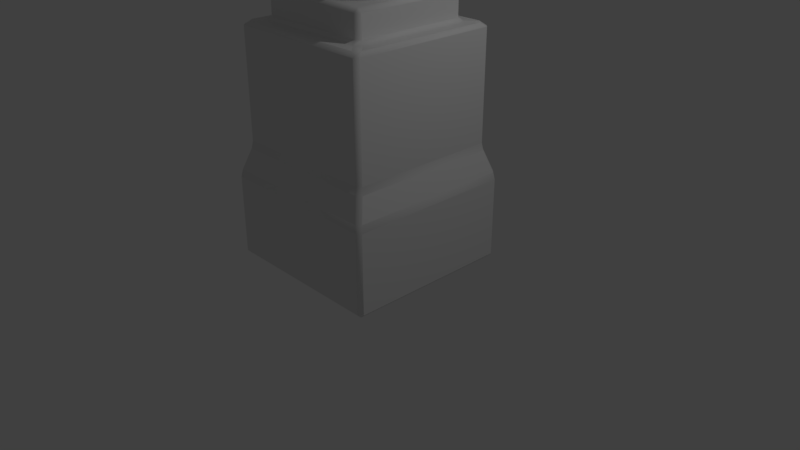 # Source: stonePillar1.blend  (saved by Blender 2.79.0; exported with 4.5.12 LTS)
import bpy
from mathutils import Matrix  # noqa: F401  (used for matrix-valued properties, if any)

bpy.ops.wm.read_factory_settings(use_empty=True)
scene = bpy.context.scene
scene.name = 'Scene'

# ---- collections
col_collection_1 = bpy.data.collections.new('Collection 1'); scene.collection.children.link(col_collection_1)

# ---- materials (node trees are filled in below, after node groups)
mat_material = bpy.data.materials.new('Material')
mat_material.alpha_threshold = 0.0
mat_material.use_transparent_shadow = False
mat_material.roughness = 0.5
mat_material.line_color = (0.0, 0.0, 0.0, 1.0)

# ---- material node trees

# ---- world
world_world = bpy.data.worlds.new('World'); scene.world = world_world
world_world.color = (0.05088, 0.05088, 0.05088)
world_world.use_sun_shadow = False
world_world.sun_shadow_jitter_overblur = 0.0
world_world.cycles.sampling_method = 'MANUAL'

# ---- cameras
cam_camera = bpy.data.cameras.new('Camera')
cam_camera.clip_end = 100.0
cam_camera.lens = 35.0
cam_camera.sensor_width = 32.0
cam_camera.sensor_height = 18.0
cam_camera.ortho_scale = 7.314
cam_camera.dof.focus_distance = 0.0
cam_camera.dof.aperture_fstop = 128.0

# ---- lights
light_lamp = bpy.data.lights.new('Lamp', 'POINT')
light_lamp.transmission_factor = 0.0
light_lamp.cutoff_distance = 30.0
light_lamp.energy = 100.0
light_lamp.shadow_buffer_clip_start = 1.001
light_lamp.shadow_soft_size = 0.1
light_lamp.shadow_maximum_resolution = 0.006
light_lamp.use_absolute_resolution = True

# ---- meshes
me_cube = bpy.data.meshes.new('Cube')
me_cube.from_pydata([(0.0, 0.5, 3.375), (0.0, 0.5, 10.12), (0.1294, 0.483, 3.375), (0.1294, 0.483, 10.12), (0.25, 0.433, 3.375), (0.25, 0.433, 10.12), (0.3536, 0.3536, 3.375), (0.3536, 0.3536, 10.12), (0.433, 0.25, 3.375), (0.433, 0.25, 10.12), (0.483, 0.1294, 3.375), (0.483, 0.1294, 10.12), (0.5, 3.775e-08, 3.375), (0.5, 3.775e-08, 10.12), (0.483, -0.1294, 3.375), (0.483, -0.1294, 10.12), (0.433, -0.25, 3.375), (0.433, -0.25, 10.12), (0.3536, -0.3536, 3.375), (0.3536, -0.3536, 10.12), (0.25, -0.433, 3.375), (0.25, -0.433, 10.12), (0.1294, -0.483, 3.375), (0.1294, -0.483, 10.12), (1.947e-07, -0.5, 3.375), (1.947e-07, -0.5, 10.12), (-0.1294, -0.483, 3.375), (-0.1294, -0.483, 10.12), (-0.25, -0.433, 3.375), (-0.25, -0.433, 10.12), (-0.3536, -0.3536, 3.375), (-0.3536, -0.3536, 10.12), (-0.433, -0.25, 3.375), (-0.433, -0.25, 10.12), (-0.483, -0.1294, 3.375), (-0.483, -0.1294, 10.12), (-0.5, -2.325e-07, 3.375), (-0.5, -2.325e-07, 10.12), (-0.483, 0.1294, 3.375), (-0.483, 0.1294, 10.12), (-0.433, 0.25, 3.375), (-0.433, 0.25, 10.12), (-0.3536, 0.3536, 3.375), (-0.3536, 0.3536, 10.12), (-0.25, 0.433, 3.375), (-0.25, 0.433, 10.12), (-0.1294, 0.483, 3.375), (-0.1294, 0.483, 10.12), (1.125, 1.075, 0.05), (1.075, 1.075, 0.0), (1.075, 1.125, 0.05), (1.125, -1.075, 0.05), (1.075, -1.125, 0.05), (1.075, -1.075, 0.0), (-1.075, -1.125, 0.05), (-1.125, -1.075, 0.05), (-1.075, -1.075, 0.0), (-1.075, 1.125, 0.05), (-1.075, 1.075, 0.0), (-1.125, 1.075, 0.05), (0.7688, 0.7175, 3.05), (0.82, 0.7475, 3.0), (0.7475, 0.82, 3.0), (0.7175, 0.7687, 3.05), (0.7687, -0.7175, 3.05), (0.7175, -0.7688, 3.05), (0.7475, -0.82, 3.0), (0.82, -0.7475, 3.0), (-0.7175, -0.7687, 3.05), (-0.7688, -0.7175, 3.05), (-0.82, -0.7475, 3.0), (-0.7475, -0.82, 3.0), (-0.7175, 0.7687, 3.05), (-0.7475, 0.82, 3.0), (-0.82, 0.7475, 3.0), (-0.7687, 0.7175, 3.05), (1.0, 0.95, 1.55), (1.016, 0.9634, 1.453), (0.9634, 1.016, 1.453), (0.95, 1.0, 1.55), (1.0, -0.95, 1.55), (0.95, -1.0, 1.55), (0.9634, -1.016, 1.453), (1.016, -0.9634, 1.453), (-0.95, -1.0, 1.55), (-1.0, -0.95, 1.55), (-1.016, -0.9634, 1.453), (-0.9634, -1.016, 1.453), (-1.0, 0.95, 1.55), (-0.95, 1.0, 1.55), (-0.9634, 1.016, 1.453), (-1.016, 0.9634, 1.453), (1.057, 1.109, 1.172), (1.109, 1.057, 1.172), (1.125, 1.075, 1.075), (1.075, 1.125, 1.075), (1.057, -1.109, 1.172), (1.075, -1.125, 1.075), (1.125, -1.075, 1.075), (1.109, -1.057, 1.172), (-1.109, -1.057, 1.172), (-1.125, -1.075, 1.075), (-1.075, -1.125, 1.075), (-1.057, -1.109, 1.172), (-1.057, 1.109, 1.172), (-1.075, 1.125, 1.075), (-1.125, 1.075, 1.075), (-1.109, 1.057, 1.172), (0.95, 1.0, 2.95), (0.8793, 0.95, 3.0), (0.95, 0.8793, 3.0), (1.0, 0.95, 2.95), (0.95, -1.0, 2.95), (1.0, -0.95, 2.95), (0.95, -0.8793, 3.0), (0.8793, -0.95, 3.0), (-1.0, 0.95, 2.95), (-0.95, 0.8793, 3.0), (-0.8793, 0.95, 3.0), (-0.95, 1.0, 2.95), (-1.0, -0.95, 2.95), (-0.95, -1.0, 2.95), (-0.8793, -0.95, 3.0), (-0.95, -0.8793, 3.0), (0.7688, 0.7175, 3.325), (0.7175, 0.7687, 3.325), (0.7175, 0.7175, 3.375), (0.7687, -0.7175, 3.325), (0.7175, -0.7175, 3.375), (0.7175, -0.7688, 3.325), (-0.7175, -0.7687, 3.325), (-0.7175, -0.7175, 3.375), (-0.7688, -0.7175, 3.325), (-0.7175, 0.7687, 3.325), (-0.7687, 0.7175, 3.325), (-0.7175, 0.7175, 3.375), (0.7688, -0.7175, 10.45), (0.82, -0.7475, 10.5), (0.7475, -0.82, 10.5), (0.7175, -0.7687, 10.45), (0.7687, 0.7175, 10.45), (0.7175, 0.7688, 10.45), (0.7475, 0.82, 10.5), (0.82, 0.7475, 10.5), (-0.7175, 0.7688, 10.45), (-0.7688, 0.7175, 10.45), (-0.82, 0.7475, 10.5), (-0.7475, 0.82, 10.5), (-0.7175, -0.7687, 10.45), (-0.7475, -0.82, 10.5), (-0.82, -0.7475, 10.5), (-0.7687, -0.7175, 10.45), (1.0, -0.95, 11.2), (0.95, -0.95, 11.25), (0.95, -1.0, 11.2), (1.0, 0.95, 11.2), (0.95, 1.0, 11.2), (0.95, 0.95, 11.25), (-0.95, 1.0, 11.2), (-1.0, 0.95, 11.2), (-0.95, 0.95, 11.25), (-1.0, -0.95, 11.2), (-0.95, -1.0, 11.2), (-0.95, -0.95, 11.25), (0.95, -1.0, 10.55), (0.8793, -0.95, 10.5), (0.95, -0.8793, 10.5), (1.0, -0.95, 10.55), (0.95, 1.0, 10.55), (1.0, 0.95, 10.55), (0.95, 0.8793, 10.5), (0.8793, 0.95, 10.5), (-1.0, -0.95, 10.55), (-0.95, -0.8793, 10.5), (-0.8793, -0.95, 10.5), (-0.95, -1.0, 10.55), (-1.0, 0.95, 10.55), (-0.95, 1.0, 10.55), (-0.8793, 0.95, 10.5), (-0.95, 0.8793, 10.5), (0.7688, -0.7175, 10.17), (0.7175, -0.7687, 10.17), (0.7175, -0.7175, 10.12), (0.7687, 0.7175, 10.17), (0.7175, 0.7175, 10.12), (0.7175, 0.7688, 10.17), (-0.7175, 0.7688, 10.17), (-0.7175, 0.7175, 10.12), (-0.7688, 0.7175, 10.17), (-0.7175, -0.7687, 10.17), (-0.7687, -0.7175, 10.17), (-0.7175, -0.7175, 10.12), (0.75, 0.0, 3.5), (0.7165, 0.0, 3.625), (0.625, 0.0, 3.717), (0.5, 0.0, 3.75), (0.7165, 0.0, 3.375), (0.7356, 0.1463, 3.5), (0.7027, 0.1398, 3.625), (0.613, 0.1219, 3.717), (0.4904, 0.09755, 3.75), (0.7027, 0.1398, 3.375), (0.6929, 0.287, 3.5), (0.662, 0.2742, 3.625), (0.5774, 0.2392, 3.717), (0.4619, 0.1913, 3.75), (0.662, 0.2742, 3.375), (0.6236, 0.4167, 3.5), (0.5958, 0.3981, 3.625), (0.5197, 0.3472, 3.717), (0.4157, 0.2778, 3.75), (0.5958, 0.3981, 3.375), (0.5303, 0.5303, 3.5), (0.5066, 0.5066, 3.625), (0.4419, 0.4419, 3.717), (0.3536, 0.3536, 3.75), (0.5066, 0.5066, 3.375), (0.4167, 0.6236, 3.5), (0.3981, 0.5958, 3.625), (0.3472, 0.5197, 3.717), (0.2778, 0.4157, 3.75), (0.3981, 0.5958, 3.375), (0.287, 0.6929, 3.5), (0.2742, 0.662, 3.625), (0.2392, 0.5774, 3.717), (0.1913, 0.4619, 3.75), (0.2742, 0.662, 3.375), (0.1463, 0.7356, 3.5), (0.1398, 0.7027, 3.625), (0.1219, 0.613, 3.717), (0.09755, 0.4904, 3.75), (0.1398, 0.7027, 3.375), (5.662e-08, 0.75, 3.5), (5.409e-08, 0.7165, 3.625), (4.719e-08, 0.625, 3.717), (3.775e-08, 0.5, 3.75), (5.409e-08, 0.7165, 3.375), (-0.1463, 0.7356, 3.5), (-0.1398, 0.7027, 3.625), (-0.1219, 0.613, 3.717), (-0.09755, 0.4904, 3.75), (-0.1398, 0.7027, 3.375), (-0.287, 0.6929, 3.5), (-0.2742, 0.662, 3.625), (-0.2392, 0.5774, 3.717), (-0.1913, 0.4619, 3.75), (-0.2742, 0.662, 3.375), (-0.4167, 0.6236, 3.5), (-0.3981, 0.5958, 3.625), (-0.3472, 0.5197, 3.717), (-0.2778, 0.4157, 3.75), (-0.3981, 0.5958, 3.375), (-0.5303, 0.5303, 3.5), (-0.5066, 0.5066, 3.625), (-0.4419, 0.4419, 3.717), (-0.3536, 0.3536, 3.75), (-0.5066, 0.5066, 3.375), (-0.6236, 0.4167, 3.5), (-0.5958, 0.3981, 3.625), (-0.5197, 0.3472, 3.717), (-0.4157, 0.2778, 3.75), (-0.5958, 0.3981, 3.375), (-0.6929, 0.287, 3.5), (-0.662, 0.2742, 3.625), (-0.5774, 0.2392, 3.717), (-0.4619, 0.1913, 3.75), (-0.662, 0.2742, 3.375), (-0.7356, 0.1463, 3.5), (-0.7027, 0.1398, 3.625), (-0.613, 0.1219, 3.717), (-0.4904, 0.09755, 3.75), (-0.7027, 0.1398, 3.375), (-0.75, 6.557e-08, 3.5), (-0.7165, 6.264e-08, 3.625), (-0.625, 5.464e-08, 3.717), (-0.5, 4.371e-08, 3.75), (-0.7165, 6.264e-08, 3.375), (-0.7356, -0.1463, 3.5), (-0.7027, -0.1398, 3.625), (-0.613, -0.1219, 3.717), (-0.4904, -0.09755, 3.75), (-0.7027, -0.1398, 3.375), (-0.6929, -0.287, 3.5), (-0.662, -0.2742, 3.625), (-0.5774, -0.2392, 3.717), (-0.4619, -0.1913, 3.75), (-0.662, -0.2742, 3.375), (-0.6236, -0.4167, 3.5), (-0.5958, -0.3981, 3.625), (-0.5197, -0.3472, 3.717), (-0.4157, -0.2778, 3.75), (-0.5958, -0.3981, 3.375), (-0.5303, -0.5303, 3.5), (-0.5066, -0.5066, 3.625), (-0.4419, -0.4419, 3.717), (-0.3536, -0.3536, 3.75), (-0.5066, -0.5066, 3.375), (-0.4167, -0.6236, 3.5), (-0.3981, -0.5958, 3.625), (-0.3472, -0.5197, 3.717), (-0.2778, -0.4157, 3.75), (-0.3981, -0.5958, 3.375), (-0.287, -0.6929, 3.5), (-0.2742, -0.662, 3.625), (-0.2392, -0.5774, 3.717), (-0.1913, -0.4619, 3.75), (-0.2742, -0.662, 3.375), (-0.1463, -0.7356, 3.5), (-0.1398, -0.7027, 3.625), (-0.1219, -0.613, 3.717), (-0.09755, -0.4904, 3.75), (-0.1398, -0.7027, 3.375), (5.662e-08, -0.75, 3.5), (5.409e-08, -0.7165, 3.625), (4.719e-08, -0.625, 3.717), (3.775e-08, -0.5, 3.75), (5.409e-08, -0.7165, 3.375), (0.1463, -0.7356, 3.5), (0.1398, -0.7027, 3.625), (0.1219, -0.613, 3.717), (0.09755, -0.4904, 3.75), (0.1398, -0.7027, 3.375), (0.287, -0.6929, 3.5), (0.2742, -0.662, 3.625), (0.2392, -0.5774, 3.717), (0.1913, -0.4619, 3.75), (0.2742, -0.662, 3.375), (0.4167, -0.6236, 3.5), (0.3981, -0.5958, 3.625), (0.3472, -0.5197, 3.717), (0.2778, -0.4157, 3.75), (0.3981, -0.5958, 3.375), (0.5303, -0.5303, 3.5), (0.5066, -0.5066, 3.625), (0.4419, -0.4419, 3.717), (0.3536, -0.3536, 3.75), (0.5066, -0.5066, 3.375), (0.6236, -0.4167, 3.5), (0.5958, -0.3981, 3.625), (0.5197, -0.3472, 3.717), (0.4157, -0.2778, 3.75), (0.5958, -0.3981, 3.375), (0.6929, -0.287, 3.5), (0.662, -0.2742, 3.625), (0.5774, -0.2392, 3.717), (0.4619, -0.1913, 3.75), (0.662, -0.2742, 3.375), (0.7356, -0.1463, 3.5), (0.7027, -0.1398, 3.625), (0.613, -0.1219, 3.717), (0.4904, -0.09755, 3.75), (0.7027, -0.1398, 3.375), (0.75, 0.0, 10.0), (0.7165, 0.0, 10.12), (0.5, 0.0, 9.75), (0.625, 0.0, 9.783), (0.7165, 0.0, 9.875), (0.7356, 0.1463, 10.0), (0.7027, 0.1398, 10.12), (0.4904, 0.09755, 9.75), (0.613, 0.1219, 9.783), (0.7027, 0.1398, 9.875), (0.6929, 0.287, 10.0), (0.662, 0.2742, 10.12), (0.4619, 0.1913, 9.75), (0.5774, 0.2392, 9.783), (0.662, 0.2742, 9.875), (0.6236, 0.4167, 10.0), (0.5958, 0.3981, 10.12), (0.4157, 0.2778, 9.75), (0.5197, 0.3472, 9.783), (0.5958, 0.3981, 9.875), (0.5303, 0.5303, 10.0), (0.5066, 0.5066, 10.12), (0.3536, 0.3536, 9.75), (0.4419, 0.4419, 9.783), (0.5066, 0.5066, 9.875), (0.4167, 0.6236, 10.0), (0.3981, 0.5958, 10.12), (0.2778, 0.4157, 9.75), (0.3472, 0.5197, 9.783), (0.3981, 0.5958, 9.875), (0.287, 0.6929, 10.0), (0.2742, 0.662, 10.12), (0.1913, 0.4619, 9.75), (0.2392, 0.5774, 9.783), (0.2742, 0.662, 9.875), (0.1463, 0.7356, 10.0), (0.1398, 0.7027, 10.12), (0.09755, 0.4904, 9.75), (0.1219, 0.613, 9.783), (0.1398, 0.7027, 9.875), (5.662e-08, 0.75, 10.0), (5.409e-08, 0.7165, 10.12), (3.775e-08, 0.5, 9.75), (4.719e-08, 0.625, 9.783), (5.409e-08, 0.7165, 9.875), (-0.1463, 0.7356, 10.0), (-0.1398, 0.7027, 10.12), (-0.09755, 0.4904, 9.75), (-0.1219, 0.613, 9.783), (-0.1398, 0.7027, 9.875), (-0.287, 0.6929, 10.0), (-0.2742, 0.662, 10.12), (-0.1913, 0.4619, 9.75), (-0.2392, 0.5774, 9.783), (-0.2742, 0.662, 9.875), (-0.4167, 0.6236, 10.0), (-0.3981, 0.5958, 10.12), (-0.2778, 0.4157, 9.75), (-0.3472, 0.5197, 9.783), (-0.3981, 0.5958, 9.875), (-0.5303, 0.5303, 10.0), (-0.5066, 0.5066, 10.12), (-0.3536, 0.3536, 9.75), (-0.4419, 0.4419, 9.783), (-0.5066, 0.5066, 9.875), (-0.6236, 0.4167, 10.0), (-0.5958, 0.3981, 10.12), (-0.4157, 0.2778, 9.75), (-0.5197, 0.3472, 9.783), (-0.5958, 0.3981, 9.875), (-0.6929, 0.287, 10.0), (-0.662, 0.2742, 10.12), (-0.4619, 0.1913, 9.75), (-0.5774, 0.2392, 9.783), (-0.662, 0.2742, 9.875), (-0.7356, 0.1463, 10.0), (-0.7027, 0.1398, 10.12), (-0.4904, 0.09755, 9.75), (-0.613, 0.1219, 9.783), (-0.7027, 0.1398, 9.875), (-0.75, 6.557e-08, 10.0), (-0.7165, 6.264e-08, 10.12), (-0.5, 4.371e-08, 9.75), (-0.625, 5.464e-08, 9.783), (-0.7165, 6.264e-08, 9.875), (-0.7356, -0.1463, 10.0), (-0.7027, -0.1398, 10.12), (-0.4904, -0.09755, 9.75), (-0.613, -0.1219, 9.783), (-0.7027, -0.1398, 9.875), (-0.6929, -0.287, 10.0), (-0.662, -0.2742, 10.12), (-0.4619, -0.1913, 9.75), (-0.5774, -0.2392, 9.783), (-0.662, -0.2742, 9.875), (-0.6236, -0.4167, 10.0), (-0.5958, -0.3981, 10.12), (-0.4157, -0.2778, 9.75), (-0.5197, -0.3472, 9.783), (-0.5958, -0.3981, 9.875), (-0.5303, -0.5303, 10.0), (-0.5066, -0.5066, 10.12), (-0.3536, -0.3536, 9.75), (-0.4419, -0.4419, 9.783), (-0.5066, -0.5066, 9.875), (-0.4167, -0.6236, 10.0), (-0.3981, -0.5958, 10.12), (-0.2778, -0.4157, 9.75), (-0.3472, -0.5197, 9.783), (-0.3981, -0.5958, 9.875), (-0.287, -0.6929, 10.0), (-0.2742, -0.662, 10.12), (-0.1913, -0.4619, 9.75), (-0.2392, -0.5774, 9.783), (-0.2742, -0.662, 9.875), (-0.1463, -0.7356, 10.0), (-0.1398, -0.7027, 10.12), (-0.09755, -0.4904, 9.75), (-0.1219, -0.613, 9.783), (-0.1398, -0.7027, 9.875), (5.662e-08, -0.75, 10.0), (5.409e-08, -0.7165, 10.12), (3.775e-08, -0.5, 9.75), (4.719e-08, -0.625, 9.783), (5.409e-08, -0.7165, 9.875), (0.1463, -0.7356, 10.0), (0.1398, -0.7027, 10.12), (0.09755, -0.4904, 9.75), (0.1219, -0.613, 9.783), (0.1398, -0.7027, 9.875), (0.287, -0.6929, 10.0), (0.2742, -0.662, 10.12), (0.1913, -0.4619, 9.75), (0.2392, -0.5774, 9.783), (0.2742, -0.662, 9.875), (0.4167, -0.6236, 10.0), (0.3981, -0.5958, 10.12), (0.2778, -0.4157, 9.75), (0.3472, -0.5197, 9.783), (0.3981, -0.5958, 9.875), (0.5303, -0.5303, 10.0), (0.5066, -0.5066, 10.12), (0.3536, -0.3536, 9.75), (0.4419, -0.4419, 9.783), (0.5066, -0.5066, 9.875), (0.6236, -0.4167, 10.0), (0.5958, -0.3981, 10.12), (0.4157, -0.2778, 9.75), (0.5197, -0.3472, 9.783), (0.5958, -0.3981, 9.875), (0.6929, -0.287, 10.0), (0.662, -0.2742, 10.12), (0.4619, -0.1913, 9.75), (0.5774, -0.2392, 9.783), (0.662, -0.2742, 9.875), (0.7356, -0.1463, 10.0), (0.7027, -0.1398, 10.12), (0.4904, -0.09755, 9.75), (0.613, -0.1219, 9.783), (0.7027, -0.1398, 9.875), (0.1445, 0.7264, 3.562), (0.6842, 0.2834, 3.562), (0.7406, -1.87e-11, 3.562), (0.5237, -0.5237, 3.562), (-0.7264, 0.1445, 3.562), (-0.1445, -0.7264, 3.562), (-0.6158, -0.4115, 3.562), (-0.4115, -0.6158, 3.562), (-0.1445, 0.7264, 3.562), (0.6158, 0.4115, 3.562), (0.4115, 0.6158, 3.562), (-0.6158, 0.4115, 3.562), (-0.4115, 0.6158, 3.562), (0.6842, -0.2834, 3.562), (-0.6842, -0.2834, 3.562), (5.625e-08, -0.7406, 3.562), (0.2834, -0.6842, 3.562), (-0.7406, 6.473e-08, 3.562), (0.2834, 0.6842, 3.562), (0.7264, 0.1445, 3.562), (-0.6842, 0.2834, 3.562), (0.4115, -0.6158, 3.562), (0.6158, -0.4115, 3.562), (-0.2834, -0.6842, 3.562), (-0.5237, -0.5237, 3.562), (5.625e-08, 0.7406, 3.562), (-0.2834, 0.6842, 3.562), (0.5237, 0.5237, 3.562), (-0.5237, 0.5237, 3.562), (0.7264, -0.1445, 3.562), (-0.7264, -0.1445, 3.562), (0.1445, -0.7264, 3.562), (-0.4115, -0.6158, 3.438), (0.5237, 0.5237, 3.438), (0.6842, -0.2834, 3.438), (0.1445, -0.7264, 3.438), (-0.5237, 0.5237, 3.438), (0.6842, 0.2834, 3.438), (-0.7406, 6.473e-08, 3.438), (0.2834, 0.6842, 3.438), (0.7406, -1.87e-11, 3.438), (0.4115, -0.6158, 3.438), (-0.7264, 0.1445, 3.438), (-0.1445, -0.7264, 3.438), (-0.6158, 0.4115, 3.438), (-0.5237, -0.5237, 3.438), (-0.6842, -0.2834, 3.438), (5.625e-08, 0.7406, 3.438), (0.6158, 0.4115, 3.438), (-0.2834, 0.6842, 3.438), (-0.7264, -0.1445, 3.438), (0.4115, 0.6158, 3.438), (-0.4115, 0.6158, 3.438), (0.7264, -0.1445, 3.438), (5.625e-08, -0.7406, 3.438), (0.6158, -0.4115, 3.438), (0.1445, 0.7264, 3.438), (0.2834, -0.6842, 3.438), (0.7264, 0.1445, 3.438), (-0.6842, 0.2834, 3.438), (0.5237, -0.5237, 3.438), (-0.2834, -0.6842, 3.438), (-0.6158, -0.4115, 3.438), (-0.1445, 0.7264, 3.438), (0.479, -0.479, 3.671), (0.6259, -0.2593, 3.671), (5.148e-08, -0.6775, 3.671), (0.2593, -0.6259, 3.671), (-0.2593, -0.6259, 3.671), (-0.6259, 0.2593, 3.671), (-0.479, 0.479, 3.671), (-0.6259, -0.2593, 3.671), (-0.6775, 5.921e-08, 3.671), (-0.479, -0.479, 3.671), (0.2593, 0.6259, 3.671), (5.148e-08, 0.6775, 3.671), (-0.2593, 0.6259, 3.671), (0.479, 0.479, 3.671), (0.6259, 0.2593, 3.671), (0.6775, -1.87e-11, 3.671), (0.3764, -0.5633, 3.671), (0.6645, -0.1322, 3.671), (0.5633, -0.3764, 3.671), (0.1322, -0.6645, 3.671), (-0.1322, -0.6645, 3.671), (-0.3764, -0.5633, 3.671), (-0.6645, 0.1322, 3.671), (-0.5633, 0.3764, 3.671), (-0.3764, 0.5633, 3.671), (-0.6645, -0.1322, 3.671), (-0.5633, -0.3764, 3.671), (0.1322, 0.6645, 3.671), (-0.1322, 0.6645, 3.671), (0.5633, 0.3764, 3.671), (0.3764, 0.5633, 3.671), (0.6645, 0.1322, 3.671), (-0.3764, -0.5633, 9.829), (5.148e-08, 0.6775, 9.829), (0.5633, 0.3764, 9.829), (-0.3764, 0.5633, 9.829), (0.5633, -0.3764, 9.829), (5.148e-08, -0.6775, 9.829), (-0.6645, -0.1322, 9.829), (0.1322, 0.6645, 9.829), (0.3764, 0.5633, 9.829), (0.6645, -0.1322, 9.829), (0.6645, 0.1322, 9.829), (0.479, -0.479, 9.829), (-0.6259, 0.2593, 9.829), (0.2593, -0.6259, 9.829), (-0.2593, -0.6259, 9.829), (-0.5633, -0.3764, 9.829), (-0.1322, 0.6645, 9.829), (0.6259, 0.2593, 9.829), (0.479, 0.479, 9.829), (-0.479, 0.479, 9.829), (0.6259, -0.2593, 9.829), (-0.2593, 0.6259, 9.829), (-0.6775, 5.921e-08, 9.829), (0.1322, -0.6645, 9.829), (0.2593, 0.6259, 9.829), (0.6775, -1.87e-11, 9.829), (-0.5633, 0.3764, 9.829), (0.3764, -0.5633, 9.829), (-0.1322, -0.6645, 9.829), (-0.6645, 0.1322, 9.829), (-0.6259, -0.2593, 9.829), (-0.479, -0.479, 9.829), (-0.4115, -0.6158, 9.938), (0.5237, 0.5237, 9.938), (0.6842, -0.2834, 9.938), (0.1445, -0.7264, 9.938), (-0.5237, 0.5237, 9.938), (0.6842, 0.2834, 9.938), (-0.7406, 6.473e-08, 9.938), (0.2834, 0.6842, 9.938), (0.7406, -1.87e-11, 9.938), (0.4115, -0.6158, 9.938), (-0.7264, 0.1445, 9.938), (-0.1445, -0.7264, 9.938), (-0.6158, 0.4115, 9.938), (-0.5237, -0.5237, 9.938), (-0.6842, -0.2834, 9.938), (5.625e-08, 0.7406, 9.938), (0.6158, 0.4115, 9.938), (-0.2834, 0.6842, 9.938), (-0.7264, -0.1445, 9.938), (0.4115, 0.6158, 9.938), (-0.4115, 0.6158, 9.938), (0.7264, -0.1445, 9.938), (5.625e-08, -0.7406, 9.938), (0.6158, -0.4115, 9.938), (0.1445, 0.7264, 9.938), (0.2834, -0.6842, 9.938), (0.7264, 0.1445, 9.938), (-0.6842, 0.2834, 9.938), (0.5237, -0.5237, 9.938), (-0.2834, -0.6842, 9.938), (-0.6158, -0.4115, 9.938), (-0.1445, 0.7264, 9.938), (0.1445, 0.7264, 10.06), (0.6842, 0.2834, 10.06), (0.7406, -1.87e-11, 10.06), (0.5237, -0.5237, 10.06), (-0.7264, 0.1445, 10.06), (-0.1445, -0.7264, 10.06), (-0.6158, -0.4115, 10.06), (-0.4115, -0.6158, 10.06), (-0.1445, 0.7264, 10.06), (0.6158, 0.4115, 10.06), (0.4115, 0.6158, 10.06), (-0.6158, 0.4115, 10.06), (-0.4115, 0.6158, 10.06), (0.6842, -0.2834, 10.06), (-0.6842, -0.2834, 10.06), (5.625e-08, -0.7406, 10.06), (0.2834, -0.6842, 10.06), (-0.7406, 6.473e-08, 10.06), (0.2834, 0.6842, 10.06), (0.7264, 0.1445, 10.06), (-0.6842, 0.2834, 10.06), (0.4115, -0.6158, 10.06), (0.6158, -0.4115, 10.06), (-0.2834, -0.6842, 10.06), (-0.5237, -0.5237, 10.06), (5.625e-08, 0.7406, 10.06), (-0.2834, 0.6842, 10.06), (0.5237, 0.5237, 10.06), (-0.5237, 0.5237, 10.06), (0.7264, -0.1445, 10.06), (-0.7264, -0.1445, 10.06), (0.1445, -0.7264, 10.06)], [], [(95, 50, 57, 105), (75, 69, 132, 134), (78, 92, 104, 90), (96, 82, 87, 103), (100, 86, 91, 107), (52, 97, 102, 54), (93, 77, 83, 99), (126, 135, 131, 128), (85, 120, 116, 88), (76, 111, 113, 80), (49, 53, 56, 58), (55, 101, 106, 59), (64, 60, 124, 127), (81, 112, 121, 84), (63, 72, 133, 125), (66, 71, 122, 115), (68, 65, 129, 130), (108, 79, 89, 119), (140, 136, 180, 183), (61, 67, 114, 110), (70, 74, 117, 123), (73, 62, 109, 118), (0, 1, 3, 2), (2, 3, 5, 4), (4, 5, 7, 6), (6, 7, 9, 8), (8, 9, 11, 10), (10, 11, 13, 12), (12, 13, 15, 14), (14, 15, 17, 16), (16, 17, 19, 18), (18, 19, 21, 20), (20, 21, 23, 22), (22, 23, 25, 24), (24, 25, 27, 26), (26, 27, 29, 28), (28, 29, 31, 30), (30, 31, 33, 32), (32, 33, 35, 34), (34, 35, 37, 36), (36, 37, 39, 38), (38, 39, 41, 40), (40, 41, 43, 42), (42, 43, 45, 44), (44, 45, 47, 46), (46, 47, 1, 0), (151, 145, 188, 190), (156, 168, 177, 158), (159, 176, 172, 161), (182, 191, 187, 184), (163, 153, 157, 160), (139, 148, 189, 181), (142, 147, 178, 171), (144, 141, 185, 186), (164, 154, 162, 175), (137, 143, 170, 166), (146, 150, 173, 179), (149, 138, 165, 174), (152, 167, 169, 155), (48, 49, 50), (51, 52, 53), (54, 55, 56), (57, 58, 59), (60, 61, 62, 63), (64, 65, 66, 67), (68, 69, 70, 71), (72, 73, 74, 75), (76, 77, 78, 79), (80, 81, 82, 83), (84, 85, 86, 87), (88, 89, 90, 91), (92, 93, 94, 95), (96, 97, 98, 99), (100, 101, 102, 103), (104, 105, 106, 107), (108, 109, 110, 111), (112, 113, 114, 115), (116, 117, 118, 119), (120, 121, 122, 123), (124, 125, 126), (127, 128, 129), (130, 131, 132), (133, 134, 135), (136, 137, 138, 139), (140, 141, 142, 143), (144, 145, 146, 147), (148, 149, 150, 151), (152, 153, 154), (155, 156, 157), (158, 159, 160), (161, 162, 163), (164, 165, 166, 167), (168, 169, 170, 171), (172, 173, 174, 175), (176, 177, 178, 179), (180, 181, 182), (183, 184, 185), (186, 187, 188), (189, 190, 191), (48, 51, 53, 49), (49, 58, 57, 50), (79, 108, 111, 76), (52, 54, 56, 53), (80, 113, 112, 81), (55, 59, 58, 56), (84, 121, 120, 85), (88, 116, 119, 89), (110, 114, 113, 111), (108, 119, 118, 109), (115, 122, 121, 112), (123, 117, 116, 120), (92, 78, 77, 93), (99, 83, 82, 96), (103, 87, 86, 100), (107, 91, 90, 104), (78, 90, 89, 79), (85, 88, 91, 86), (81, 84, 87, 82), (76, 80, 83, 77), (50, 95, 94, 48), (51, 98, 97, 52), (54, 102, 101, 55), (59, 106, 105, 57), (93, 99, 98, 94), (96, 103, 102, 97), (100, 107, 106, 101), (95, 105, 104, 92), (60, 64, 67, 61), (62, 73, 72, 63), (65, 68, 71, 66), (69, 75, 74, 70), (109, 62, 61, 110), (66, 115, 114, 67), (117, 74, 73, 118), (70, 123, 122, 71), (126, 128, 127, 124), (125, 133, 135, 126), (128, 131, 130, 129), (131, 135, 134, 132), (64, 127, 129, 65), (132, 69, 68, 130), (63, 125, 124, 60), (133, 72, 75, 134), (154, 164, 167, 152), (155, 169, 168, 156), (158, 177, 176, 159), (161, 172, 175, 162), (166, 170, 169, 167), (164, 175, 174, 165), (171, 178, 177, 168), (179, 173, 172, 176), (153, 163, 162, 154), (159, 161, 163, 160), (156, 158, 160, 157), (152, 155, 157, 153), (136, 140, 143, 137), (138, 149, 148, 139), (141, 144, 147, 142), (145, 151, 150, 146), (165, 138, 137, 166), (142, 171, 170, 143), (173, 150, 149, 174), (146, 179, 178, 147), (182, 184, 183, 180), (181, 189, 191, 182), (184, 187, 186, 185), (187, 191, 190, 188), (140, 183, 185, 141), (188, 145, 144, 186), (139, 181, 180, 136), (189, 148, 151, 190), (48, 94, 98, 51), (514, 531, 198, 193), (591, 607, 199, 194), (194, 199, 200, 195), (552, 570, 197, 192), (531, 513, 203, 198), (607, 590, 204, 199), (199, 204, 205, 200), (570, 549, 202, 197), (513, 521, 208, 203), (590, 605, 209, 204), (204, 209, 210, 205), (549, 560, 207, 202), (521, 539, 213, 208), (605, 589, 214, 209), (209, 214, 215, 210), (560, 545, 212, 207), (539, 522, 218, 213), (589, 606, 219, 214), (214, 219, 220, 215), (545, 563, 217, 212), (522, 530, 223, 218), (606, 586, 224, 219), (219, 224, 225, 220), (563, 551, 222, 217), (530, 512, 228, 223), (586, 603, 229, 224), (224, 229, 230, 225), (551, 568, 227, 222), (512, 537, 233, 228), (603, 587, 234, 229), (229, 234, 235, 230), (568, 559, 232, 227), (537, 520, 238, 233), (587, 604, 239, 234), (234, 239, 240, 235), (559, 575, 237, 232), (520, 538, 243, 238), (604, 588, 244, 239), (239, 244, 245, 240), (575, 561, 242, 237), (538, 524, 248, 243), (588, 600, 249, 244), (244, 249, 250, 245), (561, 564, 247, 242), (524, 540, 253, 248), (600, 582, 254, 249), (249, 254, 255, 250), (564, 548, 252, 247), (540, 523, 258, 253), (582, 599, 259, 254), (254, 259, 260, 255), (548, 556, 257, 252), (523, 532, 263, 258), (599, 581, 264, 259), (259, 264, 265, 260), (556, 571, 262, 257), (532, 516, 268, 263), (581, 598, 269, 264), (264, 269, 270, 265), (571, 554, 267, 262), (516, 529, 273, 268), (598, 584, 274, 269), (269, 274, 275, 270), (554, 550, 272, 267), (529, 542, 278, 273), (584, 601, 279, 274), (274, 279, 280, 275), (550, 562, 277, 272), (542, 526, 283, 278), (601, 583, 284, 279), (279, 284, 285, 280), (562, 558, 282, 277), (526, 518, 288, 283), (583, 602, 289, 284), (284, 289, 290, 285), (558, 574, 287, 282), (518, 536, 293, 288), (602, 585, 294, 289), (289, 294, 295, 290), (574, 557, 292, 287), (536, 519, 298, 293), (585, 597, 299, 294), (294, 299, 300, 295), (557, 544, 297, 292), (519, 535, 303, 298), (597, 580, 304, 299), (299, 304, 305, 300), (544, 573, 302, 297), (535, 517, 308, 303), (580, 596, 309, 304), (304, 309, 310, 305), (573, 555, 307, 302), (517, 527, 313, 308), (596, 578, 314, 309), (309, 314, 315, 310), (555, 566, 312, 307), (527, 543, 318, 313), (578, 595, 319, 314), (314, 319, 320, 315), (566, 547, 317, 312), (543, 528, 323, 318), (595, 579, 324, 319), (319, 324, 325, 320), (547, 569, 322, 317), (528, 533, 328, 323), (579, 592, 329, 324), (324, 329, 330, 325), (569, 553, 327, 322), (533, 515, 333, 328), (592, 576, 334, 329), (329, 334, 335, 330), (553, 572, 332, 327), (515, 534, 338, 333), (576, 594, 339, 334), (334, 339, 340, 335), (572, 567, 337, 332), (534, 525, 343, 338), (594, 577, 344, 339), (339, 344, 345, 340), (567, 546, 342, 337), (525, 541, 348, 343), (577, 593, 349, 344), (344, 349, 350, 345), (546, 565, 347, 342), (541, 514, 193, 348), (593, 591, 194, 349), (349, 194, 195, 350), (565, 552, 192, 347), (674, 691, 358, 353), (354, 359, 360, 355), (633, 618, 361, 356), (648, 666, 357, 352), (691, 673, 363, 358), (359, 364, 365, 360), (618, 625, 366, 361), (666, 645, 362, 357), (673, 681, 368, 363), (364, 369, 370, 365), (625, 610, 371, 366), (645, 656, 367, 362), (681, 699, 373, 368), (369, 374, 375, 370), (610, 626, 376, 371), (656, 641, 372, 367), (699, 682, 378, 373), (374, 379, 380, 375), (626, 616, 381, 376), (641, 659, 377, 372), (682, 690, 383, 378), (379, 384, 385, 380), (616, 632, 386, 381), (659, 647, 382, 377), (690, 672, 388, 383), (384, 389, 390, 385), (632, 615, 391, 386), (647, 664, 387, 382), (672, 697, 393, 388), (389, 394, 395, 390), (615, 609, 396, 391), (664, 655, 392, 387), (697, 680, 398, 393), (394, 399, 400, 395), (609, 624, 401, 396), (655, 671, 397, 392), (680, 698, 403, 398), (399, 404, 405, 400), (624, 629, 406, 401), (671, 657, 402, 397), (698, 684, 408, 403), (404, 409, 410, 405), (629, 611, 411, 406), (657, 660, 407, 402), (684, 700, 413, 408), (409, 414, 415, 410), (611, 627, 416, 411), (660, 644, 412, 407), (700, 683, 418, 413), (414, 419, 420, 415), (627, 634, 421, 416), (644, 652, 417, 412), (683, 692, 423, 418), (419, 424, 425, 420), (634, 620, 426, 421), (652, 667, 422, 417), (692, 676, 428, 423), (424, 429, 430, 425), (620, 637, 431, 426), (667, 650, 427, 422), (676, 689, 433, 428), (429, 434, 435, 430), (637, 630, 436, 431), (650, 646, 432, 427), (689, 702, 438, 433), (434, 439, 440, 435), (630, 614, 441, 436), (646, 658, 437, 432), (702, 686, 443, 438), (439, 444, 445, 440), (614, 638, 446, 441), (658, 654, 442, 437), (686, 678, 448, 443), (444, 449, 450, 445), (638, 623, 451, 446), (654, 670, 447, 442), (678, 696, 453, 448), (449, 454, 455, 450), (623, 639, 456, 451), (670, 653, 452, 447), (696, 679, 458, 453), (454, 459, 460, 455), (639, 608, 461, 456), (653, 640, 457, 452), (679, 695, 463, 458), (459, 464, 465, 460), (608, 622, 466, 461), (640, 669, 462, 457), (695, 677, 468, 463), (464, 469, 470, 465), (622, 636, 471, 466), (669, 651, 467, 462), (677, 687, 473, 468), (469, 474, 475, 470), (636, 613, 476, 471), (651, 662, 472, 467), (687, 703, 478, 473), (474, 479, 480, 475), (613, 631, 481, 476), (662, 643, 477, 472), (703, 688, 483, 478), (479, 484, 485, 480), (631, 621, 486, 481), (643, 665, 482, 477), (688, 693, 488, 483), (484, 489, 490, 485), (621, 635, 491, 486), (665, 649, 487, 482), (693, 675, 493, 488), (489, 494, 495, 490), (635, 619, 496, 491), (649, 668, 492, 487), (675, 694, 498, 493), (494, 499, 500, 495), (619, 612, 501, 496), (668, 663, 497, 492), (694, 685, 503, 498), (499, 504, 505, 500), (612, 628, 506, 501), (663, 642, 502, 497), (685, 701, 508, 503), (504, 509, 510, 505), (628, 617, 511, 506), (642, 661, 507, 502), (701, 674, 353, 508), (509, 354, 355, 510), (617, 633, 356, 511), (661, 648, 352, 507), (347, 192, 514, 541), (342, 347, 541, 525), (337, 342, 525, 534), (332, 337, 534, 515), (327, 332, 515, 533), (322, 327, 533, 528), (317, 322, 528, 543), (312, 317, 543, 527), (307, 312, 527, 517), (302, 307, 517, 535), (297, 302, 535, 519), (292, 297, 519, 536), (287, 292, 536, 518), (282, 287, 518, 526), (277, 282, 526, 542), (272, 277, 542, 529), (267, 272, 529, 516), (262, 267, 516, 532), (257, 262, 532, 523), (252, 257, 523, 540), (247, 252, 540, 524), (242, 247, 524, 538), (237, 242, 538, 520), (232, 237, 520, 537), (227, 232, 537, 512), (222, 227, 512, 530), (217, 222, 530, 522), (212, 217, 522, 539), (207, 212, 539, 521), (202, 207, 521, 513), (197, 202, 513, 531), (192, 197, 531, 514), (351, 196, 552, 565), (346, 351, 565, 546), (341, 346, 546, 567), (336, 341, 567, 572), (331, 336, 572, 553), (326, 331, 553, 569), (321, 326, 569, 547), (316, 321, 547, 566), (311, 316, 566, 555), (306, 311, 555, 573), (301, 306, 573, 544), (296, 301, 544, 557), (291, 296, 557, 574), (286, 291, 574, 558), (281, 286, 558, 562), (276, 281, 562, 550), (271, 276, 550, 554), (266, 271, 554, 571), (261, 266, 571, 556), (256, 261, 556, 548), (251, 256, 548, 564), (246, 251, 564, 561), (241, 246, 561, 575), (236, 241, 575, 559), (231, 236, 559, 568), (226, 231, 568, 551), (221, 226, 551, 563), (216, 221, 563, 545), (211, 216, 545, 560), (206, 211, 560, 549), (201, 206, 549, 570), (196, 201, 570, 552), (348, 193, 591, 593), (343, 348, 593, 577), (338, 343, 577, 594), (333, 338, 594, 576), (328, 333, 576, 592), (323, 328, 592, 579), (318, 323, 579, 595), (313, 318, 595, 578), (308, 313, 578, 596), (303, 308, 596, 580), (298, 303, 580, 597), (293, 298, 597, 585), (288, 293, 585, 602), (283, 288, 602, 583), (278, 283, 583, 601), (273, 278, 601, 584), (268, 273, 584, 598), (263, 268, 598, 581), (258, 263, 581, 599), (253, 258, 599, 582), (248, 253, 582, 600), (243, 248, 600, 588), (238, 243, 588, 604), (233, 238, 604, 587), (228, 233, 587, 603), (223, 228, 603, 586), (218, 223, 586, 606), (213, 218, 606, 589), (208, 213, 589, 605), (203, 208, 605, 590), (198, 203, 590, 607), (193, 198, 607, 591), (510, 355, 633, 617), (505, 510, 617, 628), (500, 505, 628, 612), (495, 500, 612, 619), (490, 495, 619, 635), (485, 490, 635, 621), (480, 485, 621, 631), (475, 480, 631, 613), (470, 475, 613, 636), (465, 470, 636, 622), (460, 465, 622, 608), (455, 460, 608, 639), (450, 455, 639, 623), (445, 450, 623, 638), (440, 445, 638, 614), (435, 440, 614, 630), (430, 435, 630, 637), (425, 430, 637, 620), (420, 425, 620, 634), (415, 420, 634, 627), (410, 415, 627, 611), (405, 410, 611, 629), (400, 405, 629, 624), (395, 400, 624, 609), (390, 395, 609, 615), (385, 390, 615, 632), (380, 385, 632, 616), (375, 380, 616, 626), (370, 375, 626, 610), (365, 370, 610, 625), (360, 365, 625, 618), (355, 360, 618, 633), (511, 356, 648, 661), (506, 511, 661, 642), (501, 506, 642, 663), (496, 501, 663, 668), (491, 496, 668, 649), (486, 491, 649, 665), (481, 486, 665, 643), (476, 481, 643, 662), (471, 476, 662, 651), (466, 471, 651, 669), (461, 466, 669, 640), (456, 461, 640, 653), (451, 456, 653, 670), (446, 451, 670, 654), (441, 446, 654, 658), (436, 441, 658, 646), (431, 436, 646, 650), (426, 431, 650, 667), (421, 426, 667, 652), (416, 421, 652, 644), (411, 416, 644, 660), (406, 411, 660, 657), (401, 406, 657, 671), (396, 401, 671, 655), (391, 396, 655, 664), (386, 391, 664, 647), (381, 386, 647, 659), (376, 381, 659, 641), (371, 376, 641, 656), (366, 371, 656, 645), (361, 366, 645, 666), (356, 361, 666, 648), (507, 352, 674, 701), (502, 507, 701, 685), (497, 502, 685, 694), (492, 497, 694, 675), (487, 492, 675, 693), (482, 487, 693, 688), (477, 482, 688, 703), (472, 477, 703, 687), (467, 472, 687, 677), (462, 467, 677, 695), (457, 462, 695, 679), (452, 457, 679, 696), (447, 452, 696, 678), (442, 447, 678, 686), (437, 442, 686, 702), (432, 437, 702, 689), (427, 432, 689, 676), (422, 427, 676, 692), (417, 422, 692, 683), (412, 417, 683, 700), (407, 412, 700, 684), (402, 407, 684, 698), (397, 402, 698, 680), (392, 397, 680, 697), (387, 392, 697, 672), (382, 387, 672, 690), (377, 382, 690, 682), (372, 377, 682, 699), (367, 372, 699, 681), (362, 367, 681, 673), (357, 362, 673, 691), (352, 357, 691, 674)])
me_cube.polygons.foreach_set('use_smooth', [0, 0, 0, 0, 0, 0, 0, 0, 0, 0, 0, 0, 0, 0, 0, 0, 0, 0, 0, 0, 0, 0, 1, 1, 1, 1, 1, 1, 1, 1, 1, 1, 1, 1, 1, 1, 1, 1, 1, 1, 1, 1, 1, 1, 1, 1, 0, 0, 0, 0, 0, 0, 0, 0, 0, 0, 0, 0, 0, 1, 1, 1, 1, 1, 1, 1, 1, 1, 1, 1, 1, 1, 1, 1, 1, 1, 1, 1, 1, 1, 1, 1, 1, 1, 1, 1, 1, 1, 1, 1, 1, 1, 1, 1, 1, 1, 1, 1, 1, 1, 1, 1, 1, 1, 1, 1, 1, 1, 1, 1, 1, 1, 1, 1, 1, 1, 1, 1, 1, 1, 1, 1, 1, 1, 1, 1, 1, 1, 1, 1, 1, 1, 1, 1, 1, 1, 1, 1, 1, 1, 1, 1, 1, 1, 1, 1, 1, 1, 1, 1, 1, 1, 1, 1, 1, 1, 1, 1, 1, 1, 1, 1, 1, 1, 1, 1, 1, 1, 1, 1, 1, 0, 1, 1, 1, 1, 1, 1, 1, 1, 1, 1, 1, 1, 1, 1, 1, 1, 1, 1, 1, 1, 1, 1, 1, 1, 1, 1, 1, 1, 1, 1, 1, 1, 1, 1, 1, 1, 1, 1, 1, 1, 1, 1, 1, 1, 1, 1, 1, 1, 1, 1, 1, 1, 1, 1, 1, 1, 1, 1, 1, 1, 1, 1, 1, 1, 1, 1, 1, 1, 1, 1, 1, 1, 1, 1, 1, 1, 1, 1, 1, 1, 1, 1, 1, 1, 1, 1, 1, 1, 1, 1, 1, 1, 1, 1, 1, 1, 1, 1, 1, 1, 1, 1, 1, 1, 1, 1, 1, 1, 1, 1, 1, 1, 1, 1, 1, 1, 1, 1, 1, 1, 1, 1, 1, 1, 1, 1, 1, 1, 1, 1, 1, 1, 1, 1, 1, 1, 1, 1, 1, 1, 1, 1, 1, 1, 1, 1, 1, 1, 1, 1, 1, 1, 1, 1, 1, 1, 1, 1, 1, 1, 1, 1, 1, 1, 1, 1, 1, 1, 1, 1, 1, 1, 1, 1, 1, 1, 1, 1, 1, 1, 1, 1, 1, 1, 1, 1, 1, 1, 1, 1, 1, 1, 1, 1, 1, 1, 1, 1, 1, 1, 1, 1, 1, 1, 1, 1, 1, 1, 1, 1, 1, 1, 1, 1, 1, 1, 1, 1, 1, 1, 1, 1, 1, 1, 1, 1, 1, 1, 1, 1, 1, 1, 1, 1, 1, 1, 1, 1, 1, 1, 1, 1, 1, 1, 1, 1, 1, 1, 1, 1, 1, 1, 1, 1, 1, 1, 1, 1, 1, 1, 1, 1, 1, 1, 1, 1, 1, 1, 1, 1, 1, 1, 1, 1, 1, 1, 1, 1, 1, 1, 1, 1, 1, 1, 1, 1, 1, 1, 1, 1, 1, 1, 1, 1, 1, 1, 1, 1, 1, 1, 1, 1, 1, 1, 1, 1, 1, 1, 1, 1, 1, 1, 1, 1, 1, 1, 1, 1, 1, 1, 1, 1, 1, 1, 1, 1, 1, 1, 1, 1, 1, 1, 1, 1, 1, 1, 1, 1, 1, 1, 1, 1, 1, 1, 1, 1, 1, 1, 1, 1, 1, 1, 1, 1, 1, 1, 1, 1, 1, 1, 1, 1, 1, 1, 1, 1, 1, 1, 1, 1, 1, 1, 1, 1, 1, 1, 1, 1, 1, 1, 1, 1, 1, 1, 1, 1, 1, 1, 1, 1, 1, 1, 1, 1, 1, 1, 1, 1, 1, 1, 1, 1, 1, 1, 1, 1, 1, 1, 1, 1, 1, 1, 1, 1, 1, 1, 1, 1, 1, 1, 1, 1, 1, 1, 1, 1, 1, 1, 1, 1, 1, 1, 1, 1, 1, 1, 1, 1, 1, 1, 1, 1, 1, 1, 1, 1, 1, 1])
me_cube.materials.append(mat_material)
me_cube.use_remesh_preserve_volume = False
me_cube.use_remesh_preserve_attributes = False
me_cube.use_mirror_vertex_groups = False
me_cube.update()

# ---- objects
ob_cube = bpy.data.objects.new('Cube', me_cube)
ob_lamp = bpy.data.objects.new('Lamp', light_lamp)
ob_camera = bpy.data.objects.new('Camera', cam_camera)

# ---- transforms, parenting, visibility, modifiers, constraints
ob_cube.location = (0.0, 0.0, 0.0)
ob_cube.lock_rotations_4d = False
ob_cube.empty_display_type = 'ARROWS'
ob_cube.lineart.crease_threshold = 0.0
ob_lamp.location = (4.076, 1.005, 5.904)
ob_lamp.rotation_euler = (0.6503, 0.05522, 1.866)
ob_lamp.lock_rotations_4d = False
ob_lamp.empty_display_type = 'ARROWS'
ob_lamp.color = (0.0, 0.0, 0.0, 0.0)
ob_lamp.lineart.crease_threshold = 0.0
ob_camera.location = (7.481, -6.508, 5.344)
ob_camera.rotation_euler = (1.109, 0.0, 0.8149)
ob_camera.lock_rotations_4d = False
ob_camera.empty_display_type = 'ARROWS'
ob_camera.color = (0.0, 0.0, 0.0, 0.0)
ob_camera.display_type = 'WIRE'
ob_camera.lineart.crease_threshold = 0.0

# ---- collection membership
col_collection_1.objects.link(ob_cube)
col_collection_1.objects.link(ob_lamp)
col_collection_1.objects.link(ob_camera)

# ---- scene / render settings (as saved in the file)
scene.camera = ob_camera
scene.frame_start = 1; scene.frame_end = 250; scene.frame_set(1)
scene.render.engine = 'BLENDER_EEVEE_NEXT'
scene.render.resolution_percentage = 50
scene.render.dither_intensity = 0.0
scene.cycles.use_denoising = False
scene.cycles.samples = 128
scene.cycles.sampling_pattern = 'TABULATED_SOBOL'
scene.cycles.use_adaptive_sampling = False
scene.cycles.use_light_tree = False
scene.cycles.blur_glossy = 0.0
scene.cycles.sample_clamp_indirect = 0.0
scene.view_settings.view_transform = 'Standard'
bpy.context.view_layer.update()
